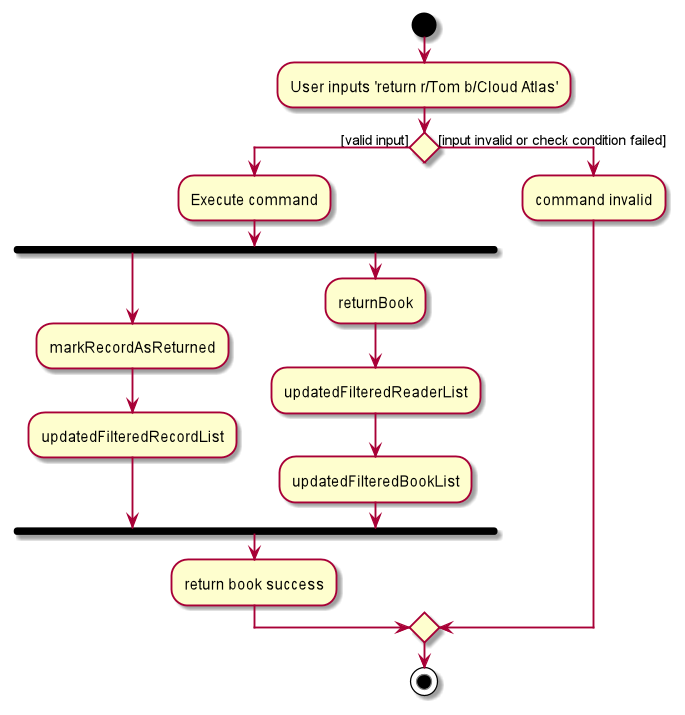

The diagram above was rendered by PlantUML. Its source (embedded in the PNG):
@startuml
start
:User inputs 'return r/Tom b/Cloud Atlas';

'Since the beta syntax does not support placing the condition outside the
'diamond we place it as the true branch instead.

if () then ([valid input])
    :Execute command;
    fork
        :markRecordAsReturned;
        :updatedFilteredRecordList;
    fork again
        :returnBook;
        :updatedFilteredReaderList;
        :updatedFilteredBookList;
    end fork
    :return book success;
else ([input invalid or check condition failed])
    :command invalid;
endif
stop
@enduml